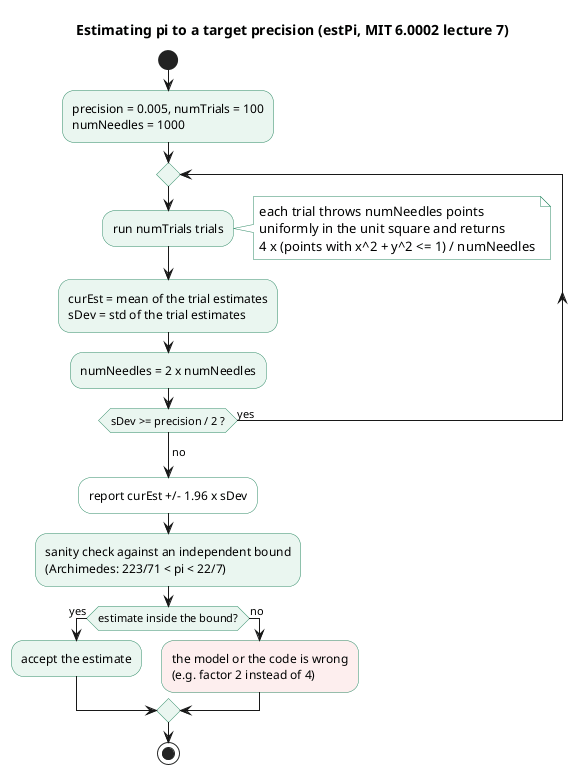

The diagram above was rendered by PlantUML. Its source (embedded in the PNG):
@startuml
title Estimating pi to a target precision (estPi, MIT 6.0002 lecture 7)
skinparam shadowing false
skinparam activity {
  BackgroundColor #EAF6F0
  BorderColor #2E8B67
}
skinparam note {
  BackgroundColor #FFFFFF
  BorderColor #2E8B67
}

start
:precision = 0.005, numTrials = 100
numNeedles = 1000;
repeat
  :run numTrials trials;
  note right
    each trial throws numNeedles points
    uniformly in the unit square and returns
    4 x (points with x^2 + y^2 <= 1) / numNeedles
  end note
  :curEst = mean of the trial estimates
  sDev = std of the trial estimates;
  :numNeedles = 2 x numNeedles;
repeat while (sDev >= precision / 2 ?) is (yes)
-> no;
:report curEst +/- 1.96 x sDev;<<#FFFFFF>>
:sanity check against an independent bound
(Archimedes: 223/71 < pi < 22/7);
if (estimate inside the bound?) then (yes)
  :accept the estimate;
else (no)
  :the model or the code is wrong
  (e.g. factor 2 instead of 4);<<#FDEEEE>>
endif
stop
@enduml